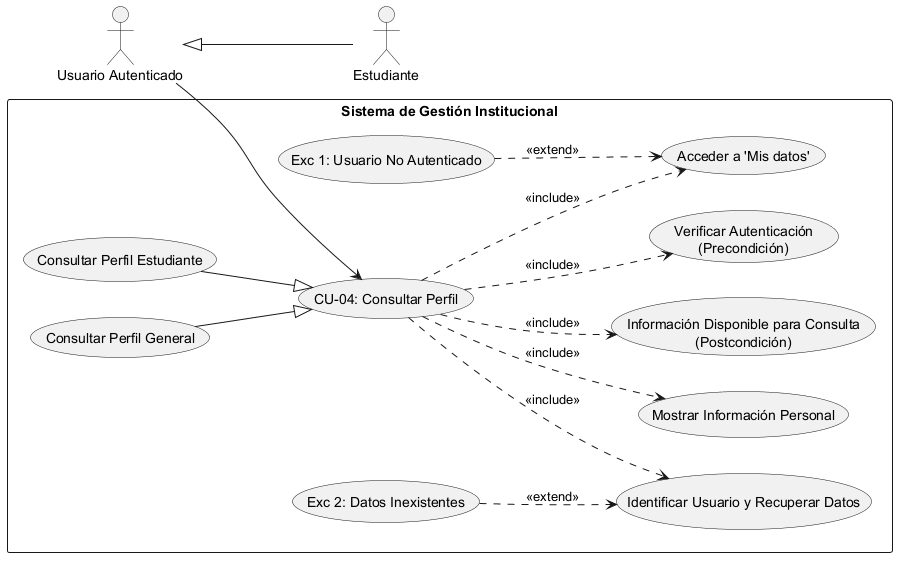

The diagram above was rendered by PlantUML. Its source (embedded in the PNG):
@startuml
left to right direction
skinparam packageStyle rectangle

' Definición de Actores
actor "Usuario Autenticado" as User
actor "Estudiante" as Est

' Herencia de Actores (Estudiante es un Usuario Autenticado)
Est -up-|> User

rectangle "Sistema de Gestión Institucional" {
    
    ' Caso de Uso Principal y sus especializaciones
    usecase "CU-04: Consultar Perfil" as CU04
    usecase "Consultar Perfil Estudiante" as CU04_Est
    usecase "Consultar Perfil General" as CU04_Gen
    
    ' --- PRECONDICIÓN ---
    usecase "Verificar Autenticación\n(Precondición)" as Precond
    
    ' --- SECUENCIA NORMAL ---
    usecase "Acceder a 'Mis datos'" as Sec1
    usecase "Identificar Usuario y Recuperar Datos" as Sec2
    usecase "Mostrar Información Personal" as Sec3
    
    ' --- POSTCONDICIÓN ---
    usecase "Información Disponible para Consulta\n(Postcondición)" as Post
    
    ' --- EXCEPCIONES ---
    usecase "Exc 1: Usuario No Autenticado" as Exc1
    usecase "Exc 2: Datos Inexistentes" as Exc2

    ' Conexión del Actor Base al caso raíz
    User --> CU04

    ' Herencia / Especialización de Casos de Uso (Comentarios del requerimiento)
    CU04_Est --|> CU04
    CU04_Gen --|> CU04

    ' Relaciones de Inclusión (Precondiciones, Secuencia Normal y Postcondición)
    CU04 ..> Precond : <<include>>
    CU04 ..> Sec1 : <<include>>
    CU04 ..> Sec2 : <<include>>
    CU04 ..> Sec3 : <<include>>
    CU04 ..> Post : <<include>>

    ' Relaciones de Extensión (Excepciones)
    Exc1 ..> Sec1 : <<extend>>
    Exc2 ..> Sec2 : <<extend>>
}
@enduml